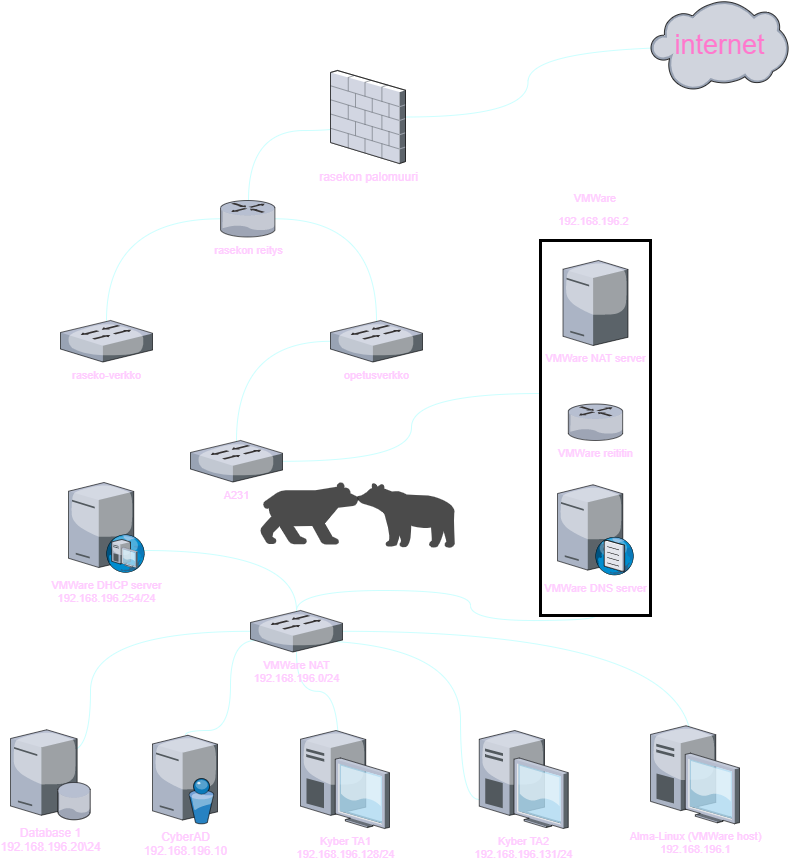

The diagram above was exported from draw.io. Its source (the exported page's mxGraphModel, read from the mxfile embedded in the PNG):
<mxGraphModel dx="1228" dy="909" grid="1" gridSize="10" guides="1" tooltips="1" connect="1" arrows="1" fold="1" page="1" pageScale="1" pageWidth="850" pageHeight="1100" math="0" shadow="0">
  <root>
    <mxCell id="0" />
    <mxCell id="1" parent="0" />
    <mxCell id="LW_L7QU056IDe01Qr4VC-24" style="edgeStyle=orthogonalEdgeStyle;orthogonalLoop=1;jettySize=auto;html=1;exitX=0.408;exitY=1;exitDx=0;exitDy=0;fontFamily=Helvetica;fontSize=11;fontColor=#FFCCFF;endArrow=none;endFill=0;curved=1;strokeColor=#CCFFFF;exitPerimeter=0;" parent="1" source="LW_L7QU056IDe01Qr4VC-22" target="LW_L7QU056IDe01Qr4VC-11" edge="1">
      <mxGeometry relative="1" as="geometry" />
    </mxCell>
    <mxCell id="LW_L7QU056IDe01Qr4VC-25" style="edgeStyle=orthogonalEdgeStyle;orthogonalLoop=1;jettySize=auto;html=1;exitX=1;exitY=0.5;exitDx=0;exitDy=0;fontFamily=Helvetica;fontSize=11;fontColor=#FFCCFF;endArrow=none;endFill=0;curved=1;strokeColor=#CCFFFF;entryX=0.543;entryY=0.5;entryDx=0;entryDy=0;entryPerimeter=0;" parent="1" source="LW_L7QU056IDe01Qr4VC-22" target="LW_L7QU056IDe01Qr4VC-12" edge="1">
      <mxGeometry relative="1" as="geometry">
        <mxPoint x="316" y="720" as="targetPoint" />
        <Array as="points">
          <mxPoint x="615" y="740" />
          <mxPoint x="490" y="740" />
          <mxPoint x="490" y="710" />
          <mxPoint x="316" y="710" />
          <mxPoint x="316" y="751" />
        </Array>
      </mxGeometry>
    </mxCell>
    <mxCell id="LW_L7QU056IDe01Qr4VC-22" value="&lt;p style=&quot;line-height: 1.3;&quot;&gt;VMWare&lt;/p&gt;&lt;p style=&quot;line-height: 1;&quot;&gt;192.168.196.2&amp;nbsp;&lt;/p&gt;" style="rounded=0;whiteSpace=wrap;html=1;fontFamily=Helvetica;fontSize=11;fontColor=#FFCCFF;direction=south;labelPosition=center;verticalLabelPosition=top;align=center;verticalAlign=bottom;strokeWidth=3;perimeterSpacing=0;" parent="1" vertex="1">
      <mxGeometry x="560" y="360" width="110" height="375" as="geometry" />
    </mxCell>
    <mxCell id="LW_L7QU056IDe01Qr4VC-3" style="edgeStyle=orthogonalEdgeStyle;rounded=0;orthogonalLoop=1;jettySize=auto;html=1;entryX=0.435;entryY=0.517;entryDx=0;entryDy=0;entryPerimeter=0;fontColor=#99004D;strokeColor=#CCFFFF;endArrow=none;endFill=0;elbow=vertical;curved=1;" parent="1" source="LW_L7QU056IDe01Qr4VC-1" target="LW_L7QU056IDe01Qr4VC-2" edge="1">
      <mxGeometry relative="1" as="geometry" />
    </mxCell>
    <mxCell id="LW_L7QU056IDe01Qr4VC-13" style="edgeStyle=orthogonalEdgeStyle;shape=connector;curved=1;rounded=0;orthogonalLoop=1;jettySize=auto;html=1;labelBackgroundColor=default;fontFamily=Helvetica;fontSize=11;fontColor=#FFCCFF;endArrow=none;endFill=0;strokeColor=#CCFFFF;elbow=vertical;exitX=0.4;exitY=0.5;exitDx=0;exitDy=0;exitPerimeter=0;" parent="1" source="LW_L7QU056IDe01Qr4VC-1" target="LW_L7QU056IDe01Qr4VC-5" edge="1">
      <mxGeometry relative="1" as="geometry">
        <Array as="points">
          <mxPoint x="380" y="250" />
          <mxPoint x="268" y="250" />
        </Array>
      </mxGeometry>
    </mxCell>
    <mxCell id="LW_L7QU056IDe01Qr4VC-1" value="rasekon palomuuri" style="verticalLabelPosition=bottom;sketch=0;aspect=fixed;html=1;verticalAlign=top;strokeColor=none;align=center;outlineConnect=0;shape=mxgraph.citrix.firewall;labelPosition=center;fontColor=#FFCCFF;labelBackgroundColor=none;" parent="1" vertex="1">
      <mxGeometry x="350" y="190" width="75" height="93" as="geometry" />
    </mxCell>
    <mxCell id="LW_L7QU056IDe01Qr4VC-2" value="internet" style="verticalLabelPosition=middle;sketch=0;aspect=fixed;html=1;verticalAlign=middle;strokeColor=none;align=center;outlineConnect=0;shape=mxgraph.citrix.cloud;labelPosition=center;labelBackgroundColor=none;fontColor=#FF78CD;fontSize=27;" parent="1" vertex="1">
      <mxGeometry x="670" y="120" width="137.9" height="90" as="geometry" />
    </mxCell>
    <mxCell id="LW_L7QU056IDe01Qr4VC-16" style="edgeStyle=orthogonalEdgeStyle;orthogonalLoop=1;jettySize=auto;html=1;fontFamily=Helvetica;fontSize=11;fontColor=#FFCCFF;endArrow=none;endFill=0;curved=1;strokeColor=#CCFFFF;" parent="1" source="LW_L7QU056IDe01Qr4VC-5" target="LW_L7QU056IDe01Qr4VC-7" edge="1">
      <mxGeometry relative="1" as="geometry" />
    </mxCell>
    <mxCell id="LW_L7QU056IDe01Qr4VC-5" value="rasekon reitys" style="verticalLabelPosition=bottom;sketch=0;aspect=fixed;html=1;verticalAlign=top;strokeColor=none;align=center;outlineConnect=0;shape=mxgraph.citrix.router;labelBackgroundColor=none;fontFamily=Helvetica;fontSize=11;fontColor=#FFCCFF;" parent="1" vertex="1">
      <mxGeometry x="240" y="320" width="55" height="36.5" as="geometry" />
    </mxCell>
    <mxCell id="LW_L7QU056IDe01Qr4VC-6" value="raseko-verkko" style="verticalLabelPosition=bottom;sketch=0;aspect=fixed;html=1;verticalAlign=top;strokeColor=none;align=center;outlineConnect=0;shape=mxgraph.citrix.switch;labelBackgroundColor=none;fontFamily=Helvetica;fontSize=11;fontColor=#FFCCFF;" parent="1" vertex="1">
      <mxGeometry x="80" y="440" width="92" height="41.5" as="geometry" />
    </mxCell>
    <mxCell id="LW_L7QU056IDe01Qr4VC-17" style="edgeStyle=orthogonalEdgeStyle;orthogonalLoop=1;jettySize=auto;html=1;fontFamily=Helvetica;fontSize=11;fontColor=#FFCCFF;endArrow=none;endFill=0;curved=1;strokeColor=#CCFFFF;" parent="1" source="LW_L7QU056IDe01Qr4VC-7" target="LW_L7QU056IDe01Qr4VC-11" edge="1">
      <mxGeometry relative="1" as="geometry" />
    </mxCell>
    <mxCell id="LW_L7QU056IDe01Qr4VC-7" value="opetusverkko" style="verticalLabelPosition=bottom;sketch=0;aspect=fixed;html=1;verticalAlign=top;strokeColor=none;align=center;outlineConnect=0;shape=mxgraph.citrix.switch;labelBackgroundColor=none;fontFamily=Helvetica;fontSize=11;fontColor=#FFCCFF;" parent="1" vertex="1">
      <mxGeometry x="350" y="440" width="92" height="41.5" as="geometry" />
    </mxCell>
    <mxCell id="LW_L7QU056IDe01Qr4VC-11" value="A231" style="verticalLabelPosition=bottom;sketch=0;aspect=fixed;html=1;verticalAlign=top;strokeColor=none;align=center;outlineConnect=0;shape=mxgraph.citrix.switch;labelBackgroundColor=none;fontFamily=Helvetica;fontSize=11;fontColor=#FFCCFF;" parent="1" vertex="1">
      <mxGeometry x="210" y="560" width="92" height="41.5" as="geometry" />
    </mxCell>
    <mxCell id="LW_L7QU056IDe01Qr4VC-29" style="edgeStyle=orthogonalEdgeStyle;orthogonalLoop=1;jettySize=auto;html=1;fontFamily=Helvetica;fontSize=11;fontColor=#FFCCFF;endArrow=none;endFill=0;curved=1;strokeColor=#CCFFFF;entryX=0.427;entryY=0.204;entryDx=0;entryDy=0;entryPerimeter=0;" parent="1" source="LW_L7QU056IDe01Qr4VC-12" target="LW_L7QU056IDe01Qr4VC-26" edge="1">
      <mxGeometry relative="1" as="geometry" />
    </mxCell>
    <mxCell id="LW_L7QU056IDe01Qr4VC-31" style="edgeStyle=orthogonalEdgeStyle;orthogonalLoop=1;jettySize=auto;html=1;fontFamily=Helvetica;fontSize=11;fontColor=#FFCCFF;endArrow=none;endFill=0;curved=1;strokeColor=#CCFFFF;entryX=0.462;entryY=0.204;entryDx=0;entryDy=0;entryPerimeter=0;" parent="1" source="LW_L7QU056IDe01Qr4VC-12" target="LW_L7QU056IDe01Qr4VC-28" edge="1">
      <mxGeometry relative="1" as="geometry" />
    </mxCell>
    <mxCell id="LW_L7QU056IDe01Qr4VC-32" style="edgeStyle=orthogonalEdgeStyle;orthogonalLoop=1;jettySize=auto;html=1;fontFamily=Helvetica;fontSize=11;fontColor=#FFCCFF;endArrow=none;endFill=0;curved=1;strokeColor=#CCFFFF;exitX=0.543;exitY=0.723;exitDx=0;exitDy=0;exitPerimeter=0;" parent="1" source="LW_L7QU056IDe01Qr4VC-12" target="LW_L7QU056IDe01Qr4VC-33" edge="1">
      <mxGeometry relative="1" as="geometry">
        <mxPoint x="364.5" y="910" as="targetPoint" />
        <Array as="points">
          <mxPoint x="480" y="760" />
          <mxPoint x="480" y="919" />
        </Array>
      </mxGeometry>
    </mxCell>
    <mxCell id="qRVGxYYswZylOwBUznOg-2" style="edgeStyle=orthogonalEdgeStyle;rounded=0;orthogonalLoop=1;jettySize=auto;html=1;fontColor=#FFCCFF;curved=1;endArrow=none;endFill=0;strokeColor=#CCFFFF;exitX=0.326;exitY=0.482;exitDx=0;exitDy=0;exitPerimeter=0;" parent="1" source="LW_L7QU056IDe01Qr4VC-12" target="qRVGxYYswZylOwBUznOg-1" edge="1">
      <mxGeometry relative="1" as="geometry">
        <Array as="points">
          <mxPoint x="300" y="760" />
          <mxPoint x="250" y="760" />
          <mxPoint x="250" y="850" />
          <mxPoint x="205" y="850" />
        </Array>
      </mxGeometry>
    </mxCell>
    <mxCell id="3pZbWHlA5slkL6pa2z5J-12" style="edgeStyle=orthogonalEdgeStyle;orthogonalLoop=1;jettySize=auto;html=1;fontColor=#FFCCFF;curved=1;endArrow=none;endFill=0;entryX=0.5;entryY=0.428;entryDx=0;entryDy=0;entryPerimeter=0;strokeColor=#CCFFFF;" parent="1" source="LW_L7QU056IDe01Qr4VC-12" target="3pZbWHlA5slkL6pa2z5J-1" edge="1">
      <mxGeometry relative="1" as="geometry">
        <Array as="points">
          <mxPoint x="110" y="751" />
          <mxPoint x="110" y="870" />
          <mxPoint x="70" y="870" />
        </Array>
      </mxGeometry>
    </mxCell>
    <mxCell id="LW_L7QU056IDe01Qr4VC-12" value="VMWare NAT&lt;br&gt;192.168.196.0/24" style="verticalLabelPosition=bottom;sketch=0;aspect=fixed;html=1;verticalAlign=top;strokeColor=none;align=center;outlineConnect=0;shape=mxgraph.citrix.switch;labelBackgroundColor=none;fontFamily=Helvetica;fontSize=11;fontColor=#FFCCFF;" parent="1" vertex="1">
      <mxGeometry x="270" y="730" width="92" height="41.5" as="geometry" />
    </mxCell>
    <mxCell id="LW_L7QU056IDe01Qr4VC-19" value="VMWare reititin" style="verticalLabelPosition=bottom;sketch=0;aspect=fixed;html=1;verticalAlign=top;strokeColor=none;align=center;outlineConnect=0;shape=mxgraph.citrix.router;labelBackgroundColor=none;fontFamily=Helvetica;fontSize=11;fontColor=#FFCCFF;" parent="1" vertex="1">
      <mxGeometry x="587.75" y="523.5" width="55" height="36.5" as="geometry" />
    </mxCell>
    <mxCell id="LW_L7QU056IDe01Qr4VC-21" value="VMWare NAT server" style="verticalLabelPosition=bottom;sketch=0;aspect=fixed;html=1;verticalAlign=top;strokeColor=none;align=center;outlineConnect=0;shape=mxgraph.citrix.tower_server;labelBackgroundColor=none;fontFamily=Helvetica;fontSize=11;fontColor=#FFCCFF;" parent="1" vertex="1">
      <mxGeometry x="582.5" y="380" width="65" height="85" as="geometry" />
    </mxCell>
    <mxCell id="LW_L7QU056IDe01Qr4VC-26" value="Kyber TA1&lt;br&gt;192.168.196.128/24" style="verticalLabelPosition=bottom;sketch=0;aspect=fixed;html=1;verticalAlign=top;strokeColor=none;align=center;outlineConnect=0;shape=mxgraph.citrix.desktop;fontFamily=Helvetica;fontSize=11;fontColor=#FFCCFF;" parent="1" vertex="1">
      <mxGeometry x="320" y="850" width="89" height="98" as="geometry" />
    </mxCell>
    <mxCell id="LW_L7QU056IDe01Qr4VC-28" value="Alma-Linux (VMWare host)&lt;br&gt;192.168.196.1" style="verticalLabelPosition=bottom;sketch=0;aspect=fixed;html=1;verticalAlign=top;strokeColor=none;align=center;outlineConnect=0;shape=mxgraph.citrix.desktop;fontFamily=Helvetica;fontSize=11;fontColor=#FFCCFF;" parent="1" vertex="1">
      <mxGeometry x="670" y="845.25" width="89" height="98" as="geometry" />
    </mxCell>
    <mxCell id="LW_L7QU056IDe01Qr4VC-33" value="Kyber TA2&lt;br&gt;192.168.196.131/24" style="verticalLabelPosition=bottom;sketch=0;aspect=fixed;html=1;verticalAlign=top;strokeColor=none;align=center;outlineConnect=0;shape=mxgraph.citrix.desktop;fontFamily=Helvetica;fontSize=11;fontColor=#FFCCFF;" parent="1" vertex="1">
      <mxGeometry x="498.75" y="850" width="89" height="98" as="geometry" />
    </mxCell>
    <mxCell id="LW_L7QU056IDe01Qr4VC-35" value="VMWare DNS server" style="verticalLabelPosition=bottom;sketch=0;aspect=fixed;html=1;verticalAlign=top;strokeColor=none;align=center;outlineConnect=0;shape=mxgraph.citrix.dns_server;fontFamily=Helvetica;fontSize=11;fontColor=#FFCCFF;" parent="1" vertex="1">
      <mxGeometry x="577" y="602" width="76.5" height="92.5" as="geometry" />
    </mxCell>
    <mxCell id="LW_L7QU056IDe01Qr4VC-38" style="edgeStyle=orthogonalEdgeStyle;orthogonalLoop=1;jettySize=auto;html=1;fontFamily=Helvetica;fontSize=11;fontColor=#FFCCFF;endArrow=none;endFill=0;curved=1;strokeColor=#CCFFFF;" parent="1" source="LW_L7QU056IDe01Qr4VC-36" target="LW_L7QU056IDe01Qr4VC-12" edge="1">
      <mxGeometry relative="1" as="geometry">
        <mxPoint x="170" y="630" as="sourcePoint" />
        <Array as="points">
          <mxPoint x="316" y="670" />
        </Array>
      </mxGeometry>
    </mxCell>
    <mxCell id="LW_L7QU056IDe01Qr4VC-36" value="VMWare DHCP server&lt;br&gt;192.168.196.254/24" style="verticalLabelPosition=bottom;sketch=0;aspect=fixed;html=1;verticalAlign=top;strokeColor=none;align=center;outlineConnect=0;shape=mxgraph.citrix.dhcp_server;fontFamily=Helvetica;fontSize=11;fontColor=#FFCCFF;" parent="1" vertex="1">
      <mxGeometry x="88" y="602" width="76" height="90" as="geometry" />
    </mxCell>
    <mxCell id="qRVGxYYswZylOwBUznOg-1" value="CyberAD&lt;br&gt;192.168.196.10" style="verticalLabelPosition=bottom;sketch=0;aspect=fixed;html=1;verticalAlign=top;strokeColor=none;align=center;outlineConnect=0;shape=mxgraph.citrix.directory_server;fontColor=#FFCCFF;" parent="1" vertex="1">
      <mxGeometry x="172" y="854.75" width="65" height="88.5" as="geometry" />
    </mxCell>
    <mxCell id="3pZbWHlA5slkL6pa2z5J-1" value="Database 1&lt;br&gt;192.168.196.20\24" style="verticalLabelPosition=bottom;sketch=0;aspect=fixed;html=1;verticalAlign=top;strokeColor=none;align=center;outlineConnect=0;shape=mxgraph.citrix.database_server;fontColor=#FFCCFF;" parent="1" vertex="1">
      <mxGeometry x="30" y="849.25" width="80" height="90" as="geometry" />
    </mxCell>
    <mxCell id="3pZbWHlA5slkL6pa2z5J-2" value="" style="edgeStyle=orthogonalEdgeStyle;orthogonalLoop=1;jettySize=auto;html=1;fontFamily=Helvetica;fontSize=11;fontColor=#FFCCFF;endArrow=none;endFill=0;curved=1;strokeColor=#CCFFFF;" parent="1" source="LW_L7QU056IDe01Qr4VC-5" target="LW_L7QU056IDe01Qr4VC-6" edge="1">
      <mxGeometry relative="1" as="geometry">
        <mxPoint x="240" y="338.29999999999995" as="sourcePoint" />
        <mxPoint x="130" y="410" as="targetPoint" />
      </mxGeometry>
    </mxCell>
    <mxCell id="3pZbWHlA5slkL6pa2z5J-6" value="" style="shape=mxgraph.signs.animals.bear_1;html=1;pointerEvents=1;fillColor=#000000;strokeColor=none;verticalLabelPosition=bottom;verticalAlign=top;align=center;sketch=0;opacity=70;" parent="1" vertex="1">
      <mxGeometry x="280" y="602" width="98" height="62" as="geometry" />
    </mxCell>
    <mxCell id="3pZbWHlA5slkL6pa2z5J-7" value="" style="shape=mxgraph.signs.animals.bear_2;html=1;pointerEvents=1;fillColor=#000000;strokeColor=none;verticalLabelPosition=bottom;verticalAlign=top;align=center;sketch=0;opacity=70;" parent="1" vertex="1">
      <mxGeometry x="375" y="602" width="101" height="66" as="geometry" />
    </mxCell>
  </root>
</mxGraphModel>